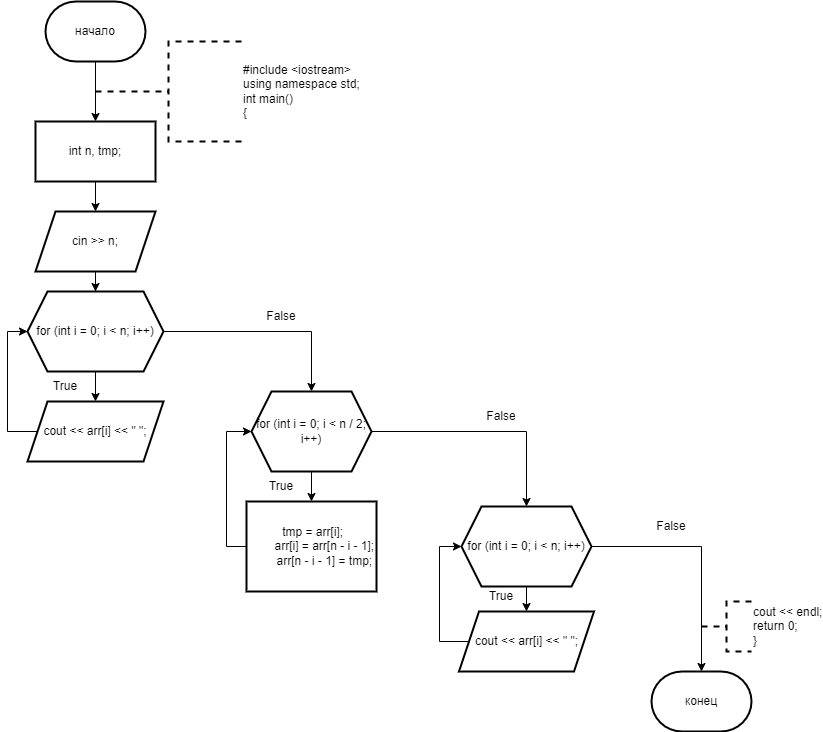

The diagram above was exported from draw.io. Its source (the exported page's mxGraphModel, read from the mxfile embedded in the PNG):
<mxGraphModel dx="996" dy="1728" grid="1" gridSize="10" guides="1" tooltips="1" connect="1" arrows="1" fold="1" page="1" pageScale="1" pageWidth="827" pageHeight="1169" math="0" shadow="0">
  <root>
    <mxCell id="0" />
    <mxCell id="1" parent="0" />
    <mxCell id="9AfYwDomeIbgPcva69lT-3" value="" style="edgeStyle=orthogonalEdgeStyle;rounded=0;orthogonalLoop=1;jettySize=auto;html=1;" edge="1" parent="1" source="9AfYwDomeIbgPcva69lT-1" target="9AfYwDomeIbgPcva69lT-2">
      <mxGeometry relative="1" as="geometry" />
    </mxCell>
    <mxCell id="9AfYwDomeIbgPcva69lT-1" value="начало" style="strokeWidth=2;html=1;shape=mxgraph.flowchart.terminator;whiteSpace=wrap;" vertex="1" parent="1">
      <mxGeometry x="364" y="-30" width="100" height="60" as="geometry" />
    </mxCell>
    <mxCell id="9AfYwDomeIbgPcva69lT-5" value="" style="edgeStyle=orthogonalEdgeStyle;rounded=0;orthogonalLoop=1;jettySize=auto;html=1;" edge="1" parent="1" source="9AfYwDomeIbgPcva69lT-2" target="9AfYwDomeIbgPcva69lT-4">
      <mxGeometry relative="1" as="geometry" />
    </mxCell>
    <mxCell id="9AfYwDomeIbgPcva69lT-2" value="int n, tmp;" style="whiteSpace=wrap;html=1;strokeWidth=2;" vertex="1" parent="1">
      <mxGeometry x="354" y="90" width="120" height="60" as="geometry" />
    </mxCell>
    <mxCell id="9AfYwDomeIbgPcva69lT-7" value="" style="edgeStyle=orthogonalEdgeStyle;rounded=0;orthogonalLoop=1;jettySize=auto;html=1;" edge="1" parent="1" source="9AfYwDomeIbgPcva69lT-4" target="9AfYwDomeIbgPcva69lT-6">
      <mxGeometry relative="1" as="geometry" />
    </mxCell>
    <mxCell id="9AfYwDomeIbgPcva69lT-4" value="cin &amp;gt;&amp;gt; n;" style="shape=parallelogram;perimeter=parallelogramPerimeter;whiteSpace=wrap;html=1;fixedSize=1;strokeWidth=2;" vertex="1" parent="1">
      <mxGeometry x="354" y="180" width="120" height="60" as="geometry" />
    </mxCell>
    <mxCell id="9AfYwDomeIbgPcva69lT-9" value="" style="edgeStyle=orthogonalEdgeStyle;rounded=0;orthogonalLoop=1;jettySize=auto;html=1;" edge="1" parent="1" source="9AfYwDomeIbgPcva69lT-6" target="9AfYwDomeIbgPcva69lT-8">
      <mxGeometry relative="1" as="geometry" />
    </mxCell>
    <mxCell id="9AfYwDomeIbgPcva69lT-12" value="" style="edgeStyle=orthogonalEdgeStyle;rounded=0;orthogonalLoop=1;jettySize=auto;html=1;" edge="1" parent="1" source="9AfYwDomeIbgPcva69lT-6" target="9AfYwDomeIbgPcva69lT-11">
      <mxGeometry relative="1" as="geometry" />
    </mxCell>
    <mxCell id="9AfYwDomeIbgPcva69lT-6" value="for (int i = 0; i &amp;lt; n; i++)" style="shape=hexagon;perimeter=hexagonPerimeter2;whiteSpace=wrap;html=1;fixedSize=1;strokeWidth=2;" vertex="1" parent="1">
      <mxGeometry x="346" y="260" width="136" height="80" as="geometry" />
    </mxCell>
    <mxCell id="9AfYwDomeIbgPcva69lT-10" style="edgeStyle=orthogonalEdgeStyle;rounded=0;orthogonalLoop=1;jettySize=auto;html=1;exitX=0;exitY=0.5;exitDx=0;exitDy=0;entryX=0;entryY=0.5;entryDx=0;entryDy=0;" edge="1" parent="1" source="9AfYwDomeIbgPcva69lT-8" target="9AfYwDomeIbgPcva69lT-6">
      <mxGeometry relative="1" as="geometry">
        <Array as="points">
          <mxPoint x="326" y="400" />
          <mxPoint x="326" y="300" />
        </Array>
      </mxGeometry>
    </mxCell>
    <mxCell id="9AfYwDomeIbgPcva69lT-8" value="cout &amp;lt;&amp;lt; arr[i] &amp;lt;&amp;lt; &quot; &quot;;" style="shape=parallelogram;perimeter=parallelogramPerimeter;whiteSpace=wrap;html=1;fixedSize=1;strokeWidth=2;" vertex="1" parent="1">
      <mxGeometry x="346" y="370" width="136" height="60" as="geometry" />
    </mxCell>
    <mxCell id="9AfYwDomeIbgPcva69lT-14" value="" style="edgeStyle=orthogonalEdgeStyle;rounded=0;orthogonalLoop=1;jettySize=auto;html=1;" edge="1" parent="1" source="9AfYwDomeIbgPcva69lT-11" target="9AfYwDomeIbgPcva69lT-13">
      <mxGeometry relative="1" as="geometry" />
    </mxCell>
    <mxCell id="9AfYwDomeIbgPcva69lT-16" value="" style="edgeStyle=orthogonalEdgeStyle;rounded=0;orthogonalLoop=1;jettySize=auto;html=1;" edge="1" parent="1" source="9AfYwDomeIbgPcva69lT-11" target="9AfYwDomeIbgPcva69lT-15">
      <mxGeometry relative="1" as="geometry" />
    </mxCell>
    <mxCell id="9AfYwDomeIbgPcva69lT-11" value="for (int i = 0; i &amp;lt; n / 2; i++)" style="shape=hexagon;perimeter=hexagonPerimeter2;whiteSpace=wrap;html=1;fixedSize=1;strokeWidth=2;" vertex="1" parent="1">
      <mxGeometry x="570" y="360" width="120" height="80" as="geometry" />
    </mxCell>
    <mxCell id="9AfYwDomeIbgPcva69lT-20" style="edgeStyle=orthogonalEdgeStyle;rounded=0;orthogonalLoop=1;jettySize=auto;html=1;exitX=0;exitY=0.5;exitDx=0;exitDy=0;entryX=0;entryY=0.5;entryDx=0;entryDy=0;" edge="1" parent="1" source="9AfYwDomeIbgPcva69lT-13" target="9AfYwDomeIbgPcva69lT-11">
      <mxGeometry relative="1" as="geometry" />
    </mxCell>
    <mxCell id="9AfYwDomeIbgPcva69lT-13" value="&lt;div&gt;&amp;nbsp;tmp = arr[i];&lt;/div&gt;&lt;div&gt;&amp;nbsp; &amp;nbsp; &amp;nbsp; &amp;nbsp; arr[i] = arr[n - i - 1];&lt;/div&gt;&lt;div&gt;&amp;nbsp; &amp;nbsp; &amp;nbsp; &amp;nbsp; arr[n - i - 1] = tmp;&lt;/div&gt;" style="whiteSpace=wrap;html=1;strokeWidth=2;" vertex="1" parent="1">
      <mxGeometry x="565" y="470" width="130" height="90" as="geometry" />
    </mxCell>
    <mxCell id="9AfYwDomeIbgPcva69lT-18" value="" style="edgeStyle=orthogonalEdgeStyle;rounded=0;orthogonalLoop=1;jettySize=auto;html=1;" edge="1" parent="1" source="9AfYwDomeIbgPcva69lT-15" target="9AfYwDomeIbgPcva69lT-17">
      <mxGeometry relative="1" as="geometry" />
    </mxCell>
    <mxCell id="9AfYwDomeIbgPcva69lT-15" value="for (int i = 0; i &amp;lt; n; i++)" style="shape=hexagon;perimeter=hexagonPerimeter2;whiteSpace=wrap;html=1;fixedSize=1;strokeWidth=2;" vertex="1" parent="1">
      <mxGeometry x="780" y="475" width="130" height="80" as="geometry" />
    </mxCell>
    <mxCell id="9AfYwDomeIbgPcva69lT-19" style="edgeStyle=orthogonalEdgeStyle;rounded=0;orthogonalLoop=1;jettySize=auto;html=1;exitX=0;exitY=0.5;exitDx=0;exitDy=0;entryX=0;entryY=0.5;entryDx=0;entryDy=0;" edge="1" parent="1" source="9AfYwDomeIbgPcva69lT-17" target="9AfYwDomeIbgPcva69lT-15">
      <mxGeometry relative="1" as="geometry">
        <Array as="points">
          <mxPoint x="758" y="610" />
          <mxPoint x="758" y="515" />
        </Array>
      </mxGeometry>
    </mxCell>
    <mxCell id="9AfYwDomeIbgPcva69lT-17" value="cout &amp;lt;&amp;lt; arr[i] &amp;lt;&amp;lt; &quot; &quot;;" style="shape=parallelogram;perimeter=parallelogramPerimeter;whiteSpace=wrap;html=1;fixedSize=1;strokeWidth=2;" vertex="1" parent="1">
      <mxGeometry x="777.5" y="580" width="135" height="60" as="geometry" />
    </mxCell>
    <mxCell id="9AfYwDomeIbgPcva69lT-21" value="конец" style="strokeWidth=2;html=1;shape=mxgraph.flowchart.terminator;whiteSpace=wrap;" vertex="1" parent="1">
      <mxGeometry x="970" y="640" width="100" height="60" as="geometry" />
    </mxCell>
    <mxCell id="9AfYwDomeIbgPcva69lT-22" style="edgeStyle=orthogonalEdgeStyle;rounded=0;orthogonalLoop=1;jettySize=auto;html=1;exitX=1;exitY=0.5;exitDx=0;exitDy=0;entryX=0.5;entryY=0;entryDx=0;entryDy=0;entryPerimeter=0;" edge="1" parent="1" source="9AfYwDomeIbgPcva69lT-15" target="9AfYwDomeIbgPcva69lT-21">
      <mxGeometry relative="1" as="geometry" />
    </mxCell>
    <mxCell id="9AfYwDomeIbgPcva69lT-23" value="&lt;div&gt;cout &amp;lt;&amp;lt; endl;&lt;/div&gt;&lt;div&gt;return 0;&lt;/div&gt;&lt;div&gt;}&lt;/div&gt;" style="strokeWidth=2;html=1;shape=mxgraph.flowchart.annotation_2;align=left;labelPosition=right;pointerEvents=1;dashed=1;" vertex="1" parent="1">
      <mxGeometry x="1020" y="570" width="50" height="50" as="geometry" />
    </mxCell>
    <mxCell id="9AfYwDomeIbgPcva69lT-24" value="&lt;div&gt;#include &amp;lt;iostream&amp;gt;&lt;/div&gt;&lt;div&gt;using namespace std;&lt;/div&gt;&lt;div&gt;int main()&lt;/div&gt;&lt;div&gt;{&lt;/div&gt;" style="strokeWidth=2;html=1;shape=mxgraph.flowchart.annotation_2;align=left;labelPosition=right;pointerEvents=1;dashed=1;" vertex="1" parent="1">
      <mxGeometry x="414" y="10" width="146" height="100" as="geometry" />
    </mxCell>
    <mxCell id="9AfYwDomeIbgPcva69lT-25" value="False" style="text;html=1;align=center;verticalAlign=middle;whiteSpace=wrap;rounded=0;" vertex="1" parent="1">
      <mxGeometry x="570" y="270" width="60" height="30" as="geometry" />
    </mxCell>
    <mxCell id="9AfYwDomeIbgPcva69lT-26" value="True" style="text;html=1;align=center;verticalAlign=middle;whiteSpace=wrap;rounded=0;" vertex="1" parent="1">
      <mxGeometry x="354" y="340" width="60" height="30" as="geometry" />
    </mxCell>
    <mxCell id="9AfYwDomeIbgPcva69lT-27" value="False" style="text;html=1;align=center;verticalAlign=middle;whiteSpace=wrap;rounded=0;" vertex="1" parent="1">
      <mxGeometry x="790" y="370" width="60" height="30" as="geometry" />
    </mxCell>
    <mxCell id="9AfYwDomeIbgPcva69lT-28" value="False" style="text;html=1;align=center;verticalAlign=middle;whiteSpace=wrap;rounded=0;" vertex="1" parent="1">
      <mxGeometry x="960" y="480" width="60" height="30" as="geometry" />
    </mxCell>
    <mxCell id="9AfYwDomeIbgPcva69lT-29" value="True" style="text;html=1;align=center;verticalAlign=middle;whiteSpace=wrap;rounded=0;" vertex="1" parent="1">
      <mxGeometry x="570" y="440" width="60" height="30" as="geometry" />
    </mxCell>
    <mxCell id="9AfYwDomeIbgPcva69lT-30" value="True" style="text;html=1;align=center;verticalAlign=middle;whiteSpace=wrap;rounded=0;" vertex="1" parent="1">
      <mxGeometry x="790" y="550" width="60" height="30" as="geometry" />
    </mxCell>
  </root>
</mxGraphModel>